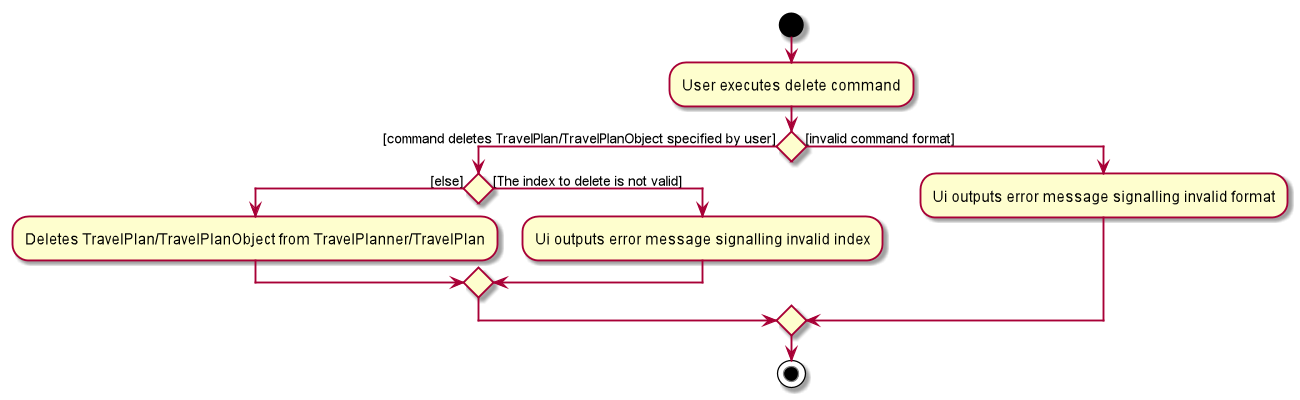

The diagram above was rendered by PlantUML. Its source (embedded in the PNG):
@startuml
start
:User executes delete command;


if () then ([command deletes TravelPlan/TravelPlanObject specified by user])
    if() then ([else])
    :Deletes TravelPlan/TravelPlanObject from TravelPlanner/TravelPlan;
    else ([The index to delete is not valid])
    :Ui outputs error message signalling invalid index;

endif

else([invalid command format])
:Ui outputs error message signalling invalid format;
endif
stop
@enduml